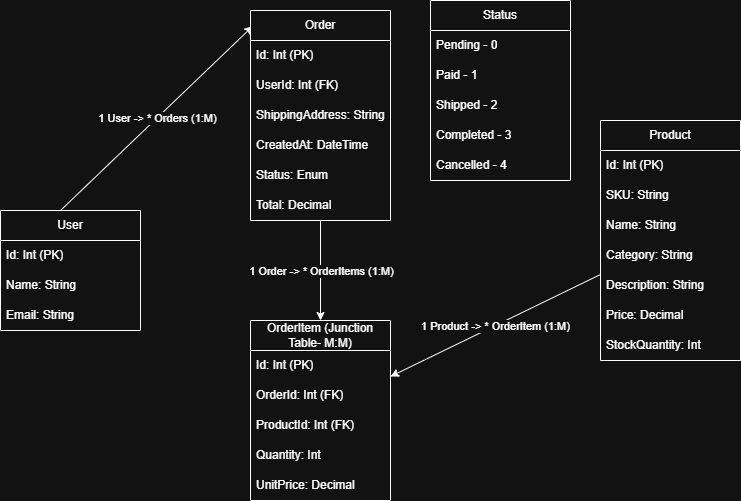

The diagram above was exported from draw.io. Its source (the exported page's mxGraphModel, read from the mxfile embedded in the PNG):
<mxGraphModel dx="1030" dy="535" grid="1" gridSize="10" guides="1" tooltips="1" connect="1" arrows="1" fold="1" page="1" pageScale="1" pageWidth="850" pageHeight="1100" math="0" shadow="0">
  <root>
    <mxCell id="0" />
    <mxCell id="1" parent="0" />
    <mxCell id="BCkQGXNFdzARze4Qk20O-6" parent="1" style="swimlane;fontStyle=0;childLayout=stackLayout;horizontal=1;startSize=30;horizontalStack=0;resizeParent=1;resizeParentMax=0;resizeLast=0;collapsible=1;marginBottom=0;whiteSpace=wrap;html=1;" value="Product" vertex="1">
      <mxGeometry height="240" width="140" x="680" y="150" as="geometry">
        <mxRectangle height="30" width="80" x="80" y="280" as="alternateBounds" />
      </mxGeometry>
    </mxCell>
    <mxCell id="BCkQGXNFdzARze4Qk20O-7" parent="BCkQGXNFdzARze4Qk20O-6" style="text;strokeColor=none;fillColor=none;align=left;verticalAlign=middle;spacingLeft=4;spacingRight=4;overflow=hidden;points=[[0,0.5],[1,0.5]];portConstraint=eastwest;rotatable=0;whiteSpace=wrap;html=1;" value="Id: Int (PK)" vertex="1">
      <mxGeometry height="30" width="140" y="30" as="geometry" />
    </mxCell>
    <mxCell id="BCkQGXNFdzARze4Qk20O-8" parent="BCkQGXNFdzARze4Qk20O-6" style="text;strokeColor=none;fillColor=none;align=left;verticalAlign=middle;spacingLeft=4;spacingRight=4;overflow=hidden;points=[[0,0.5],[1,0.5]];portConstraint=eastwest;rotatable=0;whiteSpace=wrap;html=1;" value="SKU: String" vertex="1">
      <mxGeometry height="30" width="140" y="60" as="geometry" />
    </mxCell>
    <mxCell id="BCkQGXNFdzARze4Qk20O-30" parent="BCkQGXNFdzARze4Qk20O-6" style="text;strokeColor=none;fillColor=none;align=left;verticalAlign=middle;spacingLeft=4;spacingRight=4;overflow=hidden;points=[[0,0.5],[1,0.5]];portConstraint=eastwest;rotatable=0;whiteSpace=wrap;html=1;" value="Name: String" vertex="1">
      <mxGeometry height="30" width="140" y="90" as="geometry" />
    </mxCell>
    <mxCell id="BCkQGXNFdzARze4Qk20O-32" parent="BCkQGXNFdzARze4Qk20O-6" style="text;strokeColor=none;fillColor=none;align=left;verticalAlign=middle;spacingLeft=4;spacingRight=4;overflow=hidden;points=[[0,0.5],[1,0.5]];portConstraint=eastwest;rotatable=0;whiteSpace=wrap;html=1;" value="Category: String" vertex="1">
      <mxGeometry height="30" width="140" y="120" as="geometry" />
    </mxCell>
    <mxCell id="BCkQGXNFdzARze4Qk20O-33" parent="BCkQGXNFdzARze4Qk20O-6" style="text;strokeColor=none;fillColor=none;align=left;verticalAlign=middle;spacingLeft=4;spacingRight=4;overflow=hidden;points=[[0,0.5],[1,0.5]];portConstraint=eastwest;rotatable=0;whiteSpace=wrap;html=1;" value="Description: String" vertex="1">
      <mxGeometry height="30" width="140" y="150" as="geometry" />
    </mxCell>
    <mxCell id="BCkQGXNFdzARze4Qk20O-34" parent="BCkQGXNFdzARze4Qk20O-6" style="text;strokeColor=none;fillColor=none;align=left;verticalAlign=middle;spacingLeft=4;spacingRight=4;overflow=hidden;points=[[0,0.5],[1,0.5]];portConstraint=eastwest;rotatable=0;whiteSpace=wrap;html=1;" value="Price: Decimal" vertex="1">
      <mxGeometry height="30" width="140" y="180" as="geometry" />
    </mxCell>
    <mxCell id="BCkQGXNFdzARze4Qk20O-35" parent="BCkQGXNFdzARze4Qk20O-6" style="text;strokeColor=none;fillColor=none;align=left;verticalAlign=middle;spacingLeft=4;spacingRight=4;overflow=hidden;points=[[0,0.5],[1,0.5]];portConstraint=eastwest;rotatable=0;whiteSpace=wrap;html=1;" value="StockQuantity: Int" vertex="1">
      <mxGeometry height="30" width="140" y="210" as="geometry" />
    </mxCell>
    <mxCell id="BCkQGXNFdzARze4Qk20O-11" parent="1" style="swimlane;fontStyle=0;childLayout=stackLayout;horizontal=1;startSize=30;horizontalStack=0;resizeParent=1;resizeParentMax=0;resizeLast=0;collapsible=1;marginBottom=0;whiteSpace=wrap;html=1;" value="User" vertex="1">
      <mxGeometry height="120" width="140" x="80" y="240" as="geometry" />
    </mxCell>
    <mxCell id="BCkQGXNFdzARze4Qk20O-46" edge="1" parent="BCkQGXNFdzARze4Qk20O-11" style="endArrow=classic;html=1;rounded=0;entryX=0.017;entryY=0.074;entryDx=0;entryDy=0;entryPerimeter=0;" target="BCkQGXNFdzARze4Qk20O-19" value="">
      <mxGeometry relative="1" as="geometry">
        <mxPoint x="60" as="sourcePoint" />
        <mxPoint x="70" y="-170" as="targetPoint" />
      </mxGeometry>
    </mxCell>
    <mxCell id="BCkQGXNFdzARze4Qk20O-47" connectable="0" parent="BCkQGXNFdzARze4Qk20O-46" style="edgeLabel;resizable=0;html=1;;align=center;verticalAlign=middle;" value="1 User -&amp;gt; * Orders (1:M)" vertex="1">
      <mxGeometry relative="1" as="geometry" />
    </mxCell>
    <mxCell id="BCkQGXNFdzARze4Qk20O-12" parent="BCkQGXNFdzARze4Qk20O-11" style="text;strokeColor=none;fillColor=none;align=left;verticalAlign=middle;spacingLeft=4;spacingRight=4;overflow=hidden;points=[[0,0.5],[1,0.5]];portConstraint=eastwest;rotatable=0;whiteSpace=wrap;html=1;" value="Id: Int (PK)" vertex="1">
      <mxGeometry height="30" width="140" y="30" as="geometry" />
    </mxCell>
    <mxCell id="BCkQGXNFdzARze4Qk20O-13" parent="BCkQGXNFdzARze4Qk20O-11" style="text;strokeColor=none;fillColor=none;align=left;verticalAlign=middle;spacingLeft=4;spacingRight=4;overflow=hidden;points=[[0,0.5],[1,0.5]];portConstraint=eastwest;rotatable=0;whiteSpace=wrap;html=1;" value="Name: String" vertex="1">
      <mxGeometry height="30" width="140" y="60" as="geometry" />
    </mxCell>
    <mxCell id="BCkQGXNFdzARze4Qk20O-14" parent="BCkQGXNFdzARze4Qk20O-11" style="text;strokeColor=none;fillColor=none;align=left;verticalAlign=middle;spacingLeft=4;spacingRight=4;overflow=hidden;points=[[0,0.5],[1,0.5]];portConstraint=eastwest;rotatable=0;whiteSpace=wrap;html=1;" value="Email: String" vertex="1">
      <mxGeometry height="30" width="140" y="90" as="geometry" />
    </mxCell>
    <mxCell id="BCkQGXNFdzARze4Qk20O-19" parent="1" style="swimlane;fontStyle=0;childLayout=stackLayout;horizontal=1;startSize=30;horizontalStack=0;resizeParent=1;resizeParentMax=0;resizeLast=0;collapsible=1;marginBottom=0;whiteSpace=wrap;html=1;" value="Order" vertex="1">
      <mxGeometry height="210" width="140" x="330" y="40" as="geometry" />
    </mxCell>
    <mxCell id="BCkQGXNFdzARze4Qk20O-20" parent="BCkQGXNFdzARze4Qk20O-19" style="text;strokeColor=none;fillColor=none;align=left;verticalAlign=middle;spacingLeft=4;spacingRight=4;overflow=hidden;points=[[0,0.5],[1,0.5]];portConstraint=eastwest;rotatable=0;whiteSpace=wrap;html=1;" value="Id: Int (PK)" vertex="1">
      <mxGeometry height="30" width="140" y="30" as="geometry" />
    </mxCell>
    <mxCell id="BCkQGXNFdzARze4Qk20O-21" parent="BCkQGXNFdzARze4Qk20O-19" style="text;strokeColor=none;fillColor=none;align=left;verticalAlign=middle;spacingLeft=4;spacingRight=4;overflow=hidden;points=[[0,0.5],[1,0.5]];portConstraint=eastwest;rotatable=0;whiteSpace=wrap;html=1;" value="UserId: Int (FK)" vertex="1">
      <mxGeometry height="30" width="140" y="60" as="geometry" />
    </mxCell>
    <mxCell id="BCkQGXNFdzARze4Qk20O-38" parent="BCkQGXNFdzARze4Qk20O-19" style="text;strokeColor=none;fillColor=none;align=left;verticalAlign=middle;spacingLeft=4;spacingRight=4;overflow=hidden;points=[[0,0.5],[1,0.5]];portConstraint=eastwest;rotatable=0;whiteSpace=wrap;html=1;" value="ShippingAddress: String" vertex="1">
      <mxGeometry height="30" width="140" y="90" as="geometry" />
    </mxCell>
    <mxCell id="BCkQGXNFdzARze4Qk20O-36" parent="BCkQGXNFdzARze4Qk20O-19" style="text;strokeColor=none;fillColor=none;align=left;verticalAlign=middle;spacingLeft=4;spacingRight=4;overflow=hidden;points=[[0,0.5],[1,0.5]];portConstraint=eastwest;rotatable=0;whiteSpace=wrap;html=1;" value="CreatedAt: DateTime" vertex="1">
      <mxGeometry height="30" width="140" y="120" as="geometry" />
    </mxCell>
    <mxCell id="BCkQGXNFdzARze4Qk20O-37" parent="BCkQGXNFdzARze4Qk20O-19" style="text;strokeColor=none;fillColor=none;align=left;verticalAlign=middle;spacingLeft=4;spacingRight=4;overflow=hidden;points=[[0,0.5],[1,0.5]];portConstraint=eastwest;rotatable=0;whiteSpace=wrap;html=1;" value="Status: Enum" vertex="1">
      <mxGeometry height="30" width="140" y="150" as="geometry" />
    </mxCell>
    <mxCell id="BCkQGXNFdzARze4Qk20O-22" parent="BCkQGXNFdzARze4Qk20O-19" style="text;strokeColor=none;fillColor=none;align=left;verticalAlign=middle;spacingLeft=4;spacingRight=4;overflow=hidden;points=[[0,0.5],[1,0.5]];portConstraint=eastwest;rotatable=0;whiteSpace=wrap;html=1;" value="Total: Decimal" vertex="1">
      <mxGeometry height="30" width="140" y="180" as="geometry" />
    </mxCell>
    <mxCell id="BCkQGXNFdzARze4Qk20O-39" parent="1" style="swimlane;fontStyle=0;childLayout=stackLayout;horizontal=1;startSize=30;horizontalStack=0;resizeParent=1;resizeParentMax=0;resizeLast=0;collapsible=1;marginBottom=0;whiteSpace=wrap;html=1;" value="OrderItem (Junction Table- M:M)" vertex="1">
      <mxGeometry height="180" width="140" x="330" y="350" as="geometry" />
    </mxCell>
    <mxCell id="BCkQGXNFdzARze4Qk20O-40" parent="BCkQGXNFdzARze4Qk20O-39" style="text;strokeColor=none;fillColor=none;align=left;verticalAlign=middle;spacingLeft=4;spacingRight=4;overflow=hidden;points=[[0,0.5],[1,0.5]];portConstraint=eastwest;rotatable=0;whiteSpace=wrap;html=1;" value="Id: Int (PK)" vertex="1">
      <mxGeometry height="30" width="140" y="30" as="geometry" />
    </mxCell>
    <mxCell id="BCkQGXNFdzARze4Qk20O-41" parent="BCkQGXNFdzARze4Qk20O-39" style="text;strokeColor=none;fillColor=none;align=left;verticalAlign=middle;spacingLeft=4;spacingRight=4;overflow=hidden;points=[[0,0.5],[1,0.5]];portConstraint=eastwest;rotatable=0;whiteSpace=wrap;html=1;" value="OrderId: Int (FK)" vertex="1">
      <mxGeometry height="30" width="140" y="60" as="geometry" />
    </mxCell>
    <mxCell id="BCkQGXNFdzARze4Qk20O-42" parent="BCkQGXNFdzARze4Qk20O-39" style="text;strokeColor=none;fillColor=none;align=left;verticalAlign=middle;spacingLeft=4;spacingRight=4;overflow=hidden;points=[[0,0.5],[1,0.5]];portConstraint=eastwest;rotatable=0;whiteSpace=wrap;html=1;" value="ProductId: Int (FK)" vertex="1">
      <mxGeometry height="30" width="140" y="90" as="geometry" />
    </mxCell>
    <mxCell id="BCkQGXNFdzARze4Qk20O-43" parent="BCkQGXNFdzARze4Qk20O-39" style="text;strokeColor=none;fillColor=none;align=left;verticalAlign=middle;spacingLeft=4;spacingRight=4;overflow=hidden;points=[[0,0.5],[1,0.5]];portConstraint=eastwest;rotatable=0;whiteSpace=wrap;html=1;" value="Quantity: Int" vertex="1">
      <mxGeometry height="30" width="140" y="120" as="geometry" />
    </mxCell>
    <mxCell id="BCkQGXNFdzARze4Qk20O-44" parent="BCkQGXNFdzARze4Qk20O-39" style="text;strokeColor=none;fillColor=none;align=left;verticalAlign=middle;spacingLeft=4;spacingRight=4;overflow=hidden;points=[[0,0.5],[1,0.5]];portConstraint=eastwest;rotatable=0;whiteSpace=wrap;html=1;" value="UnitPrice: Decimal" vertex="1">
      <mxGeometry height="30" width="140" y="150" as="geometry" />
    </mxCell>
    <mxCell id="BCkQGXNFdzARze4Qk20O-48" edge="1" parent="1" source="BCkQGXNFdzARze4Qk20O-19" style="endArrow=classic;html=1;rounded=0;entryX=0.5;entryY=0;entryDx=0;entryDy=0;" target="BCkQGXNFdzARze4Qk20O-39" value="">
      <mxGeometry relative="1" as="geometry">
        <mxPoint x="390" y="280" as="sourcePoint" />
        <mxPoint x="490" y="280" as="targetPoint" />
      </mxGeometry>
    </mxCell>
    <mxCell id="BCkQGXNFdzARze4Qk20O-49" connectable="0" parent="BCkQGXNFdzARze4Qk20O-48" style="edgeLabel;resizable=0;html=1;;align=center;verticalAlign=middle;" value="1 Order -&amp;gt; * OrderItems (1:M)" vertex="1">
      <mxGeometry relative="1" as="geometry" />
    </mxCell>
    <mxCell id="BCkQGXNFdzARze4Qk20O-52" edge="1" parent="1" source="BCkQGXNFdzARze4Qk20O-6" style="endArrow=classic;html=1;rounded=0;" target="BCkQGXNFdzARze4Qk20O-39" value="">
      <mxGeometry relative="1" as="geometry">
        <mxPoint x="500" y="144.67000000000002" as="sourcePoint" />
        <mxPoint x="600" y="144.67000000000002" as="targetPoint" />
      </mxGeometry>
    </mxCell>
    <mxCell id="BCkQGXNFdzARze4Qk20O-53" connectable="0" parent="BCkQGXNFdzARze4Qk20O-52" style="edgeLabel;resizable=0;html=1;;align=center;verticalAlign=middle;" value="1 Product -&amp;gt; * OrderItem (1:M)" vertex="1">
      <mxGeometry relative="1" as="geometry" />
    </mxCell>
    <mxCell id="BCkQGXNFdzARze4Qk20O-55" parent="1" style="swimlane;fontStyle=0;childLayout=stackLayout;horizontal=1;startSize=30;horizontalStack=0;resizeParent=1;resizeParentMax=0;resizeLast=0;collapsible=1;marginBottom=0;whiteSpace=wrap;html=1;" value="Status" vertex="1">
      <mxGeometry height="180" width="140" x="510" y="30" as="geometry" />
    </mxCell>
    <mxCell id="BCkQGXNFdzARze4Qk20O-56" parent="BCkQGXNFdzARze4Qk20O-55" style="text;strokeColor=none;fillColor=none;align=left;verticalAlign=middle;spacingLeft=4;spacingRight=4;overflow=hidden;points=[[0,0.5],[1,0.5]];portConstraint=eastwest;rotatable=0;whiteSpace=wrap;html=1;" value="Pending - 0" vertex="1">
      <mxGeometry height="30" width="140" y="30" as="geometry" />
    </mxCell>
    <mxCell id="BCkQGXNFdzARze4Qk20O-57" parent="BCkQGXNFdzARze4Qk20O-55" style="text;strokeColor=none;fillColor=none;align=left;verticalAlign=middle;spacingLeft=4;spacingRight=4;overflow=hidden;points=[[0,0.5],[1,0.5]];portConstraint=eastwest;rotatable=0;whiteSpace=wrap;html=1;" value="Paid - 1" vertex="1">
      <mxGeometry height="30" width="140" y="60" as="geometry" />
    </mxCell>
    <mxCell id="BCkQGXNFdzARze4Qk20O-58" parent="BCkQGXNFdzARze4Qk20O-55" style="text;strokeColor=none;fillColor=none;align=left;verticalAlign=middle;spacingLeft=4;spacingRight=4;overflow=hidden;points=[[0,0.5],[1,0.5]];portConstraint=eastwest;rotatable=0;whiteSpace=wrap;html=1;" value="Shipped - 2" vertex="1">
      <mxGeometry height="30" width="140" y="90" as="geometry" />
    </mxCell>
    <mxCell id="BCkQGXNFdzARze4Qk20O-59" parent="BCkQGXNFdzARze4Qk20O-55" style="text;strokeColor=none;fillColor=none;align=left;verticalAlign=middle;spacingLeft=4;spacingRight=4;overflow=hidden;points=[[0,0.5],[1,0.5]];portConstraint=eastwest;rotatable=0;whiteSpace=wrap;html=1;" value="Completed - 3" vertex="1">
      <mxGeometry height="30" width="140" y="120" as="geometry" />
    </mxCell>
    <mxCell id="BCkQGXNFdzARze4Qk20O-60" parent="BCkQGXNFdzARze4Qk20O-55" style="text;strokeColor=none;fillColor=none;align=left;verticalAlign=middle;spacingLeft=4;spacingRight=4;overflow=hidden;points=[[0,0.5],[1,0.5]];portConstraint=eastwest;rotatable=0;whiteSpace=wrap;html=1;" value="Cancelled - 4" vertex="1">
      <mxGeometry height="30" width="140" y="150" as="geometry" />
    </mxCell>
  </root>
</mxGraphModel>